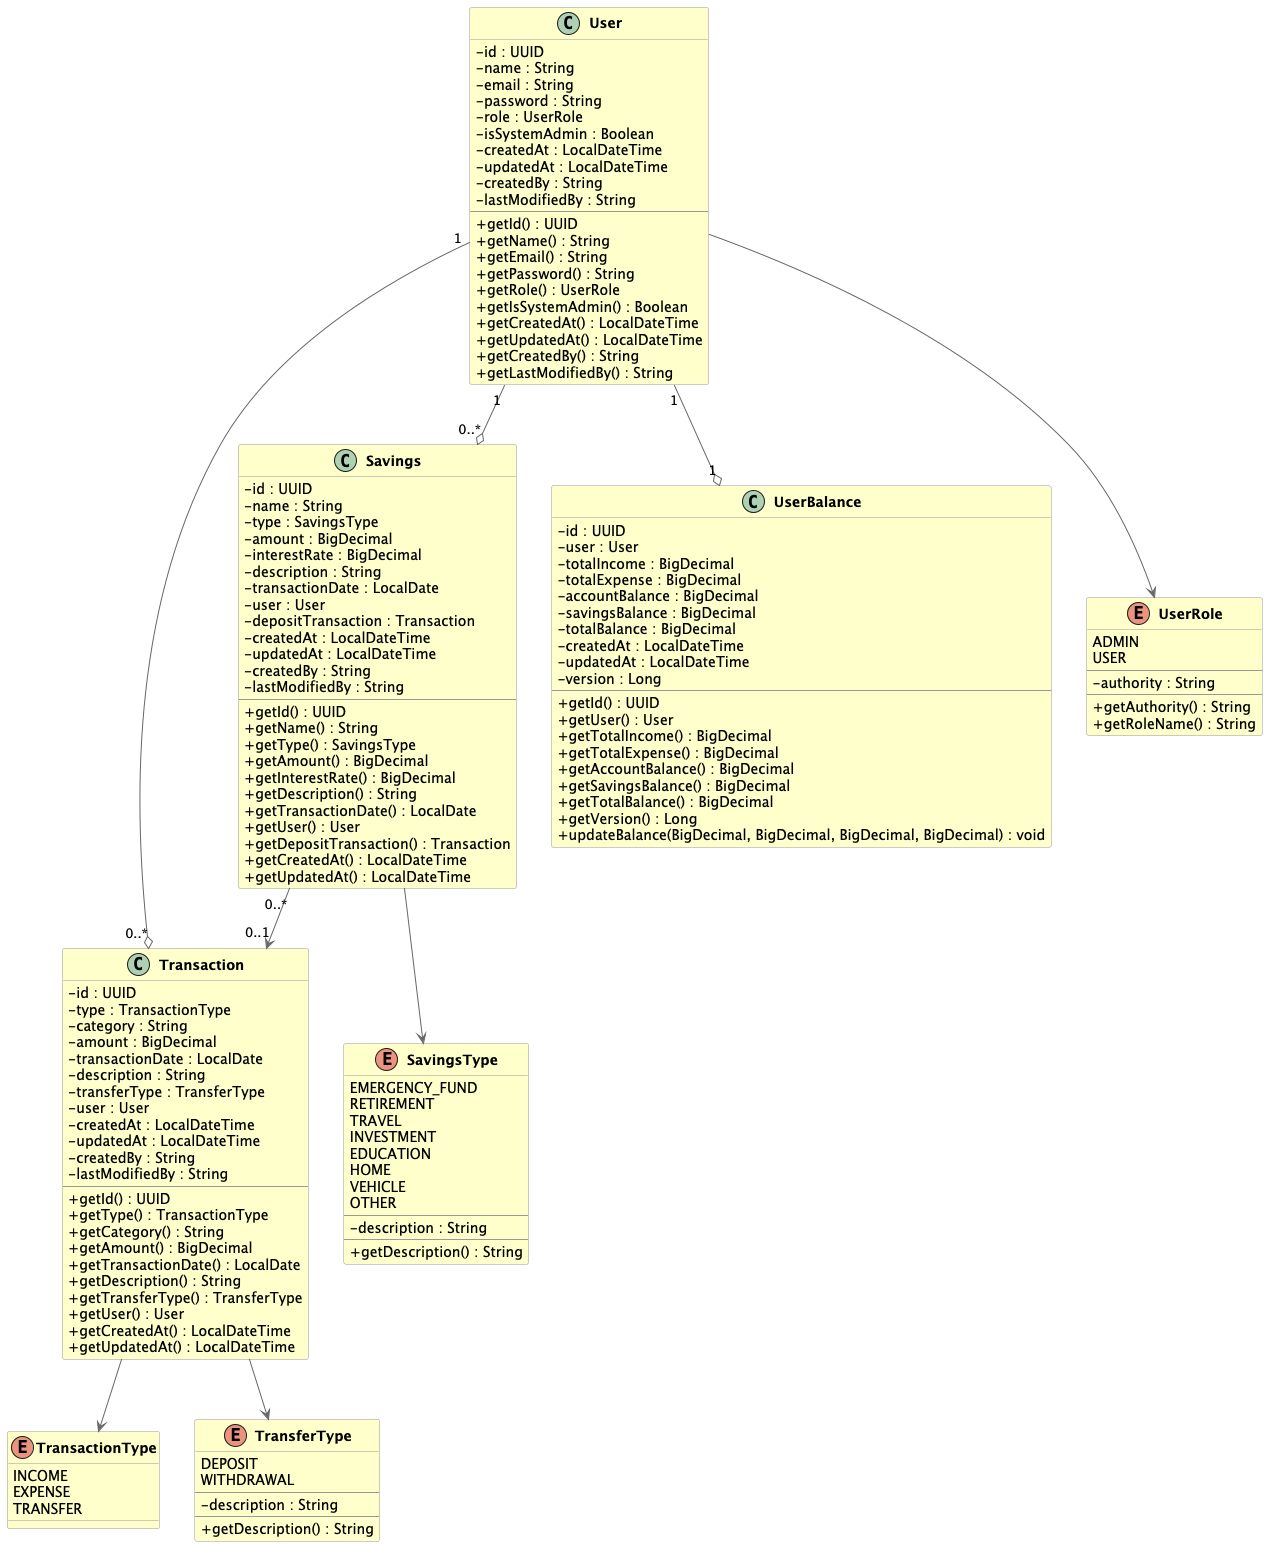

The diagram above was rendered by PlantUML. Its source (embedded in the PNG):
@startuml

skinparam classAttributeIconSize 0
skinparam classFontStyle bold
skinparam classBackgroundColor #FFFFCC
skinparam classBorderColor #999999
skinparam arrowColor #666666

' ========================================
' ENTITIES
' ========================================
class User {
    - id : UUID
    - name : String
    - email : String
    - password : String
    - role : UserRole
    - isSystemAdmin : Boolean
    - createdAt : LocalDateTime
    - updatedAt : LocalDateTime
    - createdBy : String
    - lastModifiedBy : String
    --
    + getId() : UUID
    + getName() : String
    + getEmail() : String
    + getPassword() : String
    + getRole() : UserRole
    + getIsSystemAdmin() : Boolean
    + getCreatedAt() : LocalDateTime
    + getUpdatedAt() : LocalDateTime
    + getCreatedBy() : String
    + getLastModifiedBy() : String
}

class Transaction {
    - id : UUID
    - type : TransactionType
    - category : String
    - amount : BigDecimal
    - transactionDate : LocalDate
    - description : String
    - transferType : TransferType
    - user : User
    - createdAt : LocalDateTime
    - updatedAt : LocalDateTime
    - createdBy : String
    - lastModifiedBy : String
    --
    + getId() : UUID
    + getType() : TransactionType
    + getCategory() : String
    + getAmount() : BigDecimal
    + getTransactionDate() : LocalDate
    + getDescription() : String
    + getTransferType() : TransferType
    + getUser() : User
    + getCreatedAt() : LocalDateTime
    + getUpdatedAt() : LocalDateTime
}

class Savings {
    - id : UUID
    - name : String
    - type : SavingsType
    - amount : BigDecimal
    - interestRate : BigDecimal
    - description : String
    - transactionDate : LocalDate
    - user : User
    - depositTransaction : Transaction
    - createdAt : LocalDateTime
    - updatedAt : LocalDateTime
    - createdBy : String
    - lastModifiedBy : String
    --
    + getId() : UUID
    + getName() : String
    + getType() : SavingsType
    + getAmount() : BigDecimal
    + getInterestRate() : BigDecimal
    + getDescription() : String
    + getTransactionDate() : LocalDate
    + getUser() : User
    + getDepositTransaction() : Transaction
    + getCreatedAt() : LocalDateTime
    + getUpdatedAt() : LocalDateTime
}

class UserBalance {
    - id : UUID
    - user : User
    - totalIncome : BigDecimal
    - totalExpense : BigDecimal
    - accountBalance : BigDecimal
    - savingsBalance : BigDecimal
    - totalBalance : BigDecimal
    - createdAt : LocalDateTime
    - updatedAt : LocalDateTime
    - version : Long
    --
    + getId() : UUID
    + getUser() : User
    + getTotalIncome() : BigDecimal
    + getTotalExpense() : BigDecimal
    + getAccountBalance() : BigDecimal
    + getSavingsBalance() : BigDecimal
    + getTotalBalance() : BigDecimal
    + getVersion() : Long
    + updateBalance(BigDecimal, BigDecimal, BigDecimal, BigDecimal) : void
}

' ========================================
' ENUMS
' ========================================
enum UserRole {
    ADMIN
    USER
    --
    - authority : String
    --
    + getAuthority() : String
    + getRoleName() : String
}

enum TransactionType {
    INCOME
    EXPENSE
    TRANSFER
}

enum SavingsType {
    EMERGENCY_FUND
    RETIREMENT
    TRAVEL
    INVESTMENT
    EDUCATION
    HOME
    VEHICLE
    OTHER
    --
    - description : String
    --
    + getDescription() : String
}

enum TransferType {
    DEPOSIT
    WITHDRAWAL
    --
    - description : String
    --
    + getDescription() : String
}

' ========================================
' RELATIONSHIPS
' ========================================
User "1" --o "0..*" Transaction
User "1" --o "0..*" Savings
User "1" --o "1" UserBalance

Savings "0..*" --> "0..1" Transaction

User --> UserRole
Transaction --> TransactionType
Transaction --> TransferType
Savings --> SavingsType

@enduml